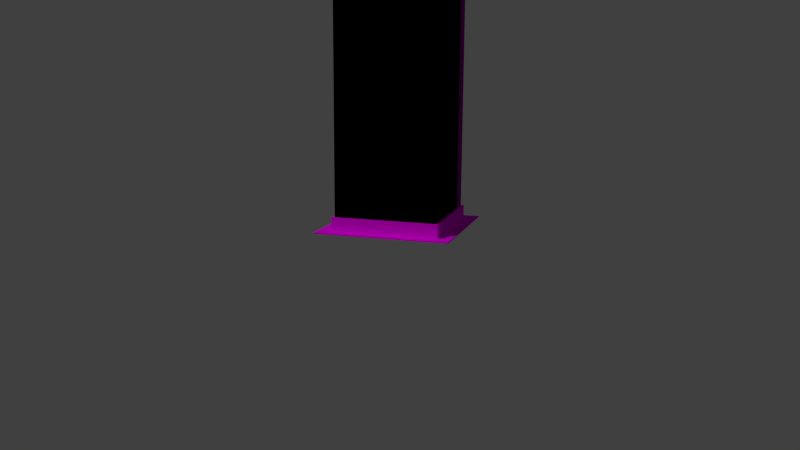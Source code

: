 # Source: tower1.blend  (saved by Blender 2.72.0; exported with 4.5.12 LTS)
import bpy
from mathutils import Matrix  # noqa: F401  (used for matrix-valued properties, if any)

bpy.ops.wm.read_factory_settings(use_empty=True)
scene = bpy.context.scene
scene.name = 'Scene'

# ---- collections
col_collection_1 = bpy.data.collections.new('Collection 1'); scene.collection.children.link(col_collection_1)

# ---- images (referenced by path relative to the original .blend; pixels are not part of the script)
import os
ASSET_DIR = os.environ.get("B2B_ASSET_DIR", "")  # directory of the original .blend (textures are referenced by path, not embedded)
HERE = os.path.dirname(os.path.abspath(__file__))  # packed textures are extracted next to this script under _unpacked/

def load_image(name, relpath, width, height, colorspace="sRGB"):
    """Load a texture the original file referenced (path relative to the .blend, or extracted next to this script)."""
    p = next((c for c in (os.path.join(HERE, relpath), os.path.join(ASSET_DIR, relpath)) if relpath and os.path.exists(c)), "")
    if p:
        img = bpy.data.images.load(p, check_existing=True)
        img.name = name
    else:  # same state as the original file: an image datablock whose file is absent (Cycles renders it pink)
        img = bpy.data.images.new(name, width, height)
        img.source = "FILE"
        img.filepath = "//" + (relpath or name)
    img.colorspace_settings.name = colorspace
    return img
img_167954_143433842382909_5914378_n_jpg = load_image('167954_143433842382909_5914378_n.jpg', '167954_143433842382909_5914378_n.jpg', 1024, 1024, 'sRGB')

# ---- materials (node trees are filled in below, after node groups)
mat_sides = bpy.data.materials.new('Sides')
mat_sides.alpha_threshold = 0.0
mat_sides.preview_render_type = 'CUBE'
mat_sides.roughness = 0.5

# ---- material node trees
mat_sides.use_nodes = True; mat_sides.node_tree.nodes.clear()
_N = mat_sides.node_tree.nodes; _L = mat_sides.node_tree.links
n0 = _N.new('ShaderNodeOutputMaterial'); n0.name = 'Material Output'; n0.location = (300, 300)
n1 = _N.new('ShaderNodeBsdfDiffuse'); n1.name = 'Diffuse BSDF'; n1.location = (10, 300)
n2 = _N.new('ShaderNodeTexCoord'); n2.name = 'Texture Coordinate'; n2.location = (-180, 300)
n3 = _N.new('ShaderNodeTexImage'); n3.name = 'Image Texture'; n3.location = (-180, 300)
n3.width = 140
n3.image = img_167954_143433842382909_5914378_n_jpg
n4 = _N.new('ShaderNodeUVMap'); n4.name = 'UV Map'; n4.location = (-380, 300)
_L.new(n1.outputs[0], n0.inputs[0])
_L.new(n2.outputs[2], n1.inputs[2])
_L.new(n3.outputs[0], n1.inputs[0])
_L.new(n4.outputs[0], n3.inputs[0])
n0.is_active_output = True

# ---- world
world_world = bpy.data.worlds.new('World'); scene.world = world_world
world_world.color = (0.05088, 0.05088, 0.05088)
world_world.use_sun_shadow = False
world_world.sun_shadow_jitter_overblur = 0.0
world_world.cycles.sampling_method = 'MANUAL'
world_world.cycles.sample_map_resolution = 256

# ---- cameras
cam_camera = bpy.data.cameras.new('Camera')
cam_camera.clip_end = 100.0
cam_camera.lens = 35.0
cam_camera.sensor_width = 32.0
cam_camera.sensor_height = 18.0
cam_camera.ortho_scale = 7.314
cam_camera.dof.focus_distance = 0.0

# ---- lights
light_lamp = bpy.data.lights.new('Lamp', 'SUN')
light_lamp.transmission_factor = 0.0
light_lamp.cutoff_distance = 30.0
light_lamp.angle = 0.1993
light_lamp.energy = 1.0
light_lamp.shadow_buffer_clip_start = 1.001
light_lamp.shadow_soft_size = 0.1
light_lamp.shadow_cascade_max_distance = 1000.0
light_lamp.cycles.use_multiple_importance_sampling = False

# ---- meshes
me_plane = bpy.data.meshes.new('Plane')
me_plane.from_pydata([(-1.0, -1.0, 0.0), (1.0, -1.0, 0.0), (-1.0, 1.0, 0.0), (1.0, 1.0, 0.0), (-1.0, -1.0, 0.015), (1.0, -1.0, 0.015), (-1.0, 1.0, 0.015), (1.0, 1.0, 0.015), (-0.8, -0.8, 0.015), (0.8, -0.8, 0.015), (-0.8, 0.8, 0.015), (0.8, 0.8, 0.015), (-0.8, -0.8, 0.215), (0.8, -0.8, 0.215), (-0.8, 0.8, 0.215), (0.8, 0.8, 0.215), (-0.76, -0.76, 0.215), (0.76, -0.76, 0.215), (-0.76, 0.76, 0.215), (0.76, 0.76, 0.215), (-0.76, -0.76, 5.215), (0.76, -0.76, 5.215), (-0.76, 0.76, 5.215), (0.76, 0.76, 5.215), (-0.722, -0.722, 5.215), (0.722, -0.722, 5.215), (-0.722, 0.722, 5.215), (0.722, 0.722, 5.215), (-0.722, -0.722, 5.115), (0.722, -0.722, 5.115), (-0.722, 0.722, 5.115), (0.722, 0.722, 5.115), (0.4317, -0.1238, 5.115), (0.4317, 0.6335, 5.115), (0.6817, 0.6335, 5.115), (0.6817, -0.1238, 5.115), (0.4317, -0.1238, 5.365), (0.4317, 0.6335, 5.365), (0.6817, 0.6335, 5.365), (0.6817, -0.1238, 5.365), (0.4317, 0.4063, 5.365), (0.4317, 0.4063, 5.115), (0.6817, 0.4063, 5.365), (0.6817, 0.4063, 5.115), (0.1549, 0.6335, 5.115), (0.1549, 0.6335, 5.365), (0.1549, 0.4063, 5.365), (0.1549, 0.4063, 5.115), (-0.76, -0.76, 0.215), (0.76, -0.76, 0.215), (-0.76, 0.76, 0.215), (0.76, 0.76, 0.215), (-0.76, -0.76, 5.215), (0.76, -0.76, 5.215), (-0.76, 0.76, 5.215), (0.76, 0.76, 5.215), (0.4317, -0.1238, 5.115), (0.4317, -0.1238, 5.115), (0.4317, -0.1238, 5.365), (0.4317, -0.1238, 5.365), (0.4317, 0.4063, 5.365), (0.4317, 0.4063, 5.365), (0.4317, 0.4063, 5.365), (0.4317, 0.4063, 5.365), (0.4317, 0.6335, 5.365), (0.4317, 0.6335, 5.365), (0.4317, 0.6335, 5.365), (0.4317, 0.6335, 5.115), (0.4317, 0.6335, 5.115), (0.4317, 0.4063, 5.115), (0.4317, 0.4063, 5.115), (0.6817, 0.6335, 5.365), (0.6817, 0.6335, 5.365), (0.6817, 0.6335, 5.115), (0.6817, 0.6335, 5.115), (0.6817, 0.4063, 5.365), (0.6817, 0.4063, 5.365), (0.6817, 0.4063, 5.365), (0.6817, -0.1238, 5.365), (0.6817, -0.1238, 5.365), (0.6817, -0.1238, 5.115), (0.6817, -0.1238, 5.115), (0.6817, 0.4063, 5.115), (0.6817, 0.4063, 5.115), (0.1549, 0.4063, 5.365), (0.1549, 0.4063, 5.365), (0.1549, 0.6335, 5.365), (0.1549, 0.6335, 5.365), (0.1549, 0.6335, 5.115), (0.1549, 0.6335, 5.115), (0.1549, 0.4063, 5.115), (0.1549, 0.4063, 5.115)], [], [(0, 2, 3, 1), (7, 6, 10, 11), (3, 2, 6, 7), (1, 3, 7, 5), (0, 1, 5, 4), (2, 0, 4, 6), (11, 10, 14, 15), (5, 7, 11, 9), (4, 5, 9, 8), (6, 4, 8, 10), (15, 14, 18, 19), (9, 11, 15, 13), (8, 9, 13, 12), (10, 8, 12, 14), (13, 15, 19, 17), (12, 13, 17, 16), (14, 12, 16, 18), (23, 22, 26, 27), (27, 26, 30, 31), (21, 23, 27, 25), (20, 21, 25, 24), (22, 20, 24, 26), (28, 29, 31, 30), (25, 27, 31, 29), (24, 25, 29, 28), (26, 24, 28, 30), (70, 61, 84, 90), (64, 38, 34, 33), (42, 39, 35, 82), (78, 36, 32, 80), (69, 67, 73, 43), (75, 71, 37, 40), (58, 60, 41, 56), (72, 77, 83, 74), (57, 69, 43, 81), (79, 76, 63, 59), (46, 45, 44, 47), (67, 69, 91, 88), (65, 68, 89, 86), (62, 66, 87, 85), (51, 50, 54, 55), (49, 51, 55, 53), (48, 49, 53, 52), (50, 48, 52, 54)])
_uv = me_plane.uv_layers.new(name='UVMap')
_uv.uv.foreach_set('vector', [0.0, 0.0, 0.0, 0.0, 0.0, 0.0, 0.0, 0.0, 0.0, 0.0, 0.0, 0.0, 0.0, 0.0, 0.0, 0.0, 0.0, 0.0, 0.0, 0.0, 0.0, 0.0, 0.0, 0.0, 0.0, 0.0, 0.0, 0.0, 0.0, 0.0, 0.0, 0.0, 0.0, 0.0, 0.0, 0.0, 0.0, 0.0, 0.0, 0.0, 0.0, 0.0, 0.0, 0.0, 0.0, 0.0, 0.0, 0.0, 0.0, 0.0, 0.0, 0.0, 0.0, 0.0, 0.0, 0.0, 0.0, 0.0, 0.0, 0.0, 0.0, 0.0, 0.0, 0.0, 0.0, 0.0, 0.0, 0.0, 0.0, 0.0, 0.0, 0.0, 0.0, 0.0, 0.0, 0.0, 0.0, 0.0, 0.0, 0.0, 0.0, 0.0, 0.0, 0.0, 0.0, 0.0, 0.0, 0.0, 0.0, 0.0, 0.0, 0.0, 0.0, 0.0, 0.0, 0.0, 0.0, 0.0, 0.0, 0.0, 0.0, 0.0, 0.0, 0.0, 0.0, 0.0, 0.0, 0.0, 0.0, 0.0, 0.0, 0.0, 0.0, 0.0, 0.0, 0.0, 0.0, 0.0, 0.0, 0.0, 0.0, 0.0, 0.0, 0.0, 0.0, 0.0, 0.0, 0.0, 0.0, 0.0, 0.0, 0.0, 0.0, 0.0, 0.0, 0.0, 0.0, 0.0, 0.0, 0.0, 0.0, 0.0, 0.0, 0.0, 0.0, 0.0, 0.0, 0.0, 0.0, 0.0, 0.0, 0.0, 0.0, 0.0, 0.0, 0.0, 0.0, 0.0, 0.0, 0.0, 0.0, 0.0, 0.0, 0.0, 0.0, 0.0, 0.0, 0.0, 0.0, 0.0, 0.0, 0.0, 0.0, 0.0, 0.0, 0.0, 8.75, 8.75, -7.75, 8.75, -7.75, -7.75, 8.75, -7.75, 0.0, 0.0, 0.0, 0.0, 0.0, 0.0, 0.0, 0.0, 0.0, 0.0, 0.0, 0.0, 0.0, 0.0, 0.0, 0.0, 0.0, 0.0, 0.0, 0.0, 0.0, 0.0, 0.0, 0.0, -4.907, 6.07, -4.907, 4.107, -2.734, 4.107, -2.734, 6.07, 1.013, 1.934, 1.013, -0.02931, -0.9504, -0.02931, -0.9504, 1.934, -2.734, -0.02931, -6.897, -0.02931, -6.897, -1.992, -2.734, -1.992, -8.86, -0.02931, -6.897, -0.02931, -6.897, 1.934, -8.86, 1.934, -13.63, 10.08, -13.63, 10.08, -13.63, 10.08, -13.63, 10.08, -2.734, -0.02931, -0.9504, -0.02931, -0.9504, 1.934, -2.734, 1.934, -2.734, 1.934, -6.897, 1.934, -6.897, 3.897, -2.734, 3.897, -0.9504, -0.02931, -2.734, -0.02931, -2.734, -1.992, -0.9504, -1.992, -13.63, 10.08, -13.63, 10.08, -13.63, 10.08, -13.63, 10.08, -6.897, -0.02931, -2.734, -0.02931, -2.734, 1.934, -6.897, 1.934, -0.9504, 4.107, -2.734, 4.107, -2.734, 6.07, -0.9504, 6.07, -13.63, 10.08, -13.63, 10.08, -13.63, 10.08, -13.63, 10.08, 1.013, 1.934, -0.9504, 1.934, -0.9504, 4.107, 1.013, 4.107, -2.734, 1.934, -0.9504, 1.934, -0.9504, 4.107, -2.734, 4.107, -0.315, -4.817, 1.507, -4.817, 1.507, 1.177, -0.315, 1.177, -0.315, -4.817, 1.507, -4.817, 1.507, 1.177, -0.315, 1.177, -0.315, -4.817, 1.507, -4.817, 1.507, 1.177, -0.315, 1.177, 1.507, -4.817, -0.315, -4.817, -0.315, 1.177, 1.507, 1.177])
me_plane.materials.append(mat_sides)
me_plane.use_remesh_preserve_volume = False
me_plane.use_remesh_preserve_attributes = False
me_plane.use_mirror_vertex_groups = False
me_plane.update()

# ---- objects
ob_plane = bpy.data.objects.new('Plane', me_plane)
ob_camera = bpy.data.objects.new('Camera', cam_camera)
ob_lamp = bpy.data.objects.new('Lamp', light_lamp)

# ---- transforms, parenting, visibility, modifiers, constraints
ob_plane.location = (0.01332, 0.008721, 2.495)
ob_plane.lineart.crease_threshold = 0.0
ob_camera.location = (-3.83, 12.41, 5.233)
ob_camera.rotation_euler = (1.109, 0.01082, 9.777)
ob_camera.lock_rotations_4d = False
ob_camera.empty_display_type = 'ARROWS'
ob_camera.color = (0.0, 0.0, 0.0, 0.0)
ob_camera.display_type = 'WIRE'
ob_camera.lineart.crease_threshold = 0.0
_c = ob_camera.constraints.new('DAMPED_TRACK'); _c.name = 'AutoTrack'
_c.target = ob_plane
_c.track_axis = 'TRACK_NEGATIVE_Z'
ob_lamp.location = (3.912, 5.363, 18.63)
ob_lamp.rotation_euler = (6.805, 0.3931, 1.784)
ob_lamp.lock_rotations_4d = False
ob_lamp.empty_display_type = 'ARROWS'
ob_lamp.color = (0.0, 0.0, 0.0, 0.0)
ob_lamp.lineart.crease_threshold = 0.0

# ---- collection membership
col_collection_1.objects.link(ob_plane)
col_collection_1.objects.link(ob_camera)
col_collection_1.objects.link(ob_lamp)

# ---- scene / render settings (as saved in the file)
scene.camera = ob_camera
scene.frame_start = 1; scene.frame_end = 250; scene.frame_set(262)
scene.render.engine = 'CYCLES'
scene.render.resolution_percentage = 50
scene.render.dither_intensity = 0.0
scene.cycles.use_denoising = False
scene.cycles.samples = 10
scene.cycles.sampling_pattern = 'TABULATED_SOBOL'
scene.cycles.light_sampling_threshold = 0.0
scene.cycles.use_adaptive_sampling = False
scene.cycles.use_light_tree = False
scene.cycles.blur_glossy = 0.0
scene.cycles.pixel_filter_type = 'GAUSSIAN'
scene.cycles.sample_clamp_indirect = 0.0
scene.view_settings.view_transform = 'Standard'
bpy.context.view_layer.update()
